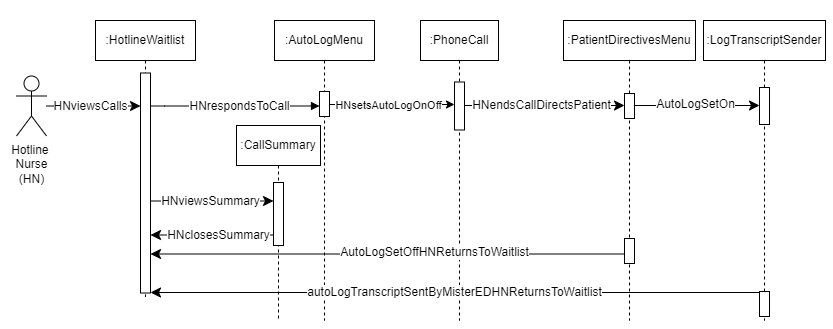

The diagram above was exported from draw.io. Its source (the exported page's mxGraphModel, read from the mxfile embedded in the PNG):
<mxGraphModel dx="952" dy="597" grid="0" gridSize="10" guides="1" tooltips="1" connect="1" arrows="1" fold="1" page="1" pageScale="1" pageWidth="850" pageHeight="1100" background="#ffffff" math="0" shadow="0">
  <root>
    <mxCell id="0" />
    <mxCell id="1" parent="0" />
    <mxCell id="UKhoprgoljXiepMuKFjU-25" value="" style="rounded=0;whiteSpace=wrap;html=1;strokeColor=none;" parent="1" vertex="1">
      <mxGeometry x="5" y="48" width="116" height="129.5" as="geometry" />
    </mxCell>
    <mxCell id="UKhoprgoljXiepMuKFjU-26" value="" style="rounded=0;whiteSpace=wrap;html=1;strokeColor=none;" parent="1" vertex="1">
      <mxGeometry x="759" y="28" width="79" height="329" as="geometry" />
    </mxCell>
    <mxCell id="RHNPkDgYrurRSabkHHdY-1" value=":CallSummary" style="shape=umlLifeline;perimeter=lifelinePerimeter;whiteSpace=wrap;html=1;container=0;dropTarget=0;collapsible=0;recursiveResize=0;outlineConnect=0;portConstraint=eastwest;newEdgeStyle={&quot;edgeStyle&quot;:&quot;elbowEdgeStyle&quot;,&quot;elbow&quot;:&quot;vertical&quot;,&quot;curved&quot;:0,&quot;rounded&quot;:0};" parent="1" vertex="1">
      <mxGeometry x="241" y="153" width="84" height="195" as="geometry" />
    </mxCell>
    <mxCell id="RHNPkDgYrurRSabkHHdY-2" value="" style="html=1;points=[];perimeter=orthogonalPerimeter;outlineConnect=0;targetShapes=umlLifeline;portConstraint=eastwest;newEdgeStyle={&quot;edgeStyle&quot;:&quot;elbowEdgeStyle&quot;,&quot;elbow&quot;:&quot;vertical&quot;,&quot;curved&quot;:0,&quot;rounded&quot;:0};" parent="RHNPkDgYrurRSabkHHdY-1" vertex="1">
      <mxGeometry x="37" y="57" width="10" height="63" as="geometry" />
    </mxCell>
    <mxCell id="aM9ryv3xv72pqoxQDRHE-1" value=":HotlineWaitlist" style="shape=umlLifeline;perimeter=lifelinePerimeter;whiteSpace=wrap;html=1;container=0;dropTarget=0;collapsible=0;recursiveResize=0;outlineConnect=0;portConstraint=eastwest;newEdgeStyle={&quot;edgeStyle&quot;:&quot;elbowEdgeStyle&quot;,&quot;elbow&quot;:&quot;vertical&quot;,&quot;curved&quot;:0,&quot;rounded&quot;:0};" parent="1" vertex="1">
      <mxGeometry x="100" y="48" width="100" height="276.5" as="geometry" />
    </mxCell>
    <mxCell id="aM9ryv3xv72pqoxQDRHE-2" value="" style="html=1;points=[];perimeter=orthogonalPerimeter;outlineConnect=0;targetShapes=umlLifeline;portConstraint=eastwest;newEdgeStyle={&quot;edgeStyle&quot;:&quot;elbowEdgeStyle&quot;,&quot;elbow&quot;:&quot;vertical&quot;,&quot;curved&quot;:0,&quot;rounded&quot;:0};" parent="aM9ryv3xv72pqoxQDRHE-1" vertex="1">
      <mxGeometry x="45" y="52.5" width="10" height="220" as="geometry" />
    </mxCell>
    <mxCell id="aM9ryv3xv72pqoxQDRHE-5" value=":AutoLogMenu" style="shape=umlLifeline;perimeter=lifelinePerimeter;whiteSpace=wrap;html=1;container=0;dropTarget=0;collapsible=0;recursiveResize=0;outlineConnect=0;portConstraint=eastwest;newEdgeStyle={&quot;edgeStyle&quot;:&quot;elbowEdgeStyle&quot;,&quot;elbow&quot;:&quot;vertical&quot;,&quot;curved&quot;:0,&quot;rounded&quot;:0};" parent="1" vertex="1">
      <mxGeometry x="279" y="48" width="100" height="300" as="geometry" />
    </mxCell>
    <mxCell id="aM9ryv3xv72pqoxQDRHE-6" value="" style="html=1;points=[];perimeter=orthogonalPerimeter;outlineConnect=0;targetShapes=umlLifeline;portConstraint=eastwest;newEdgeStyle={&quot;edgeStyle&quot;:&quot;elbowEdgeStyle&quot;,&quot;elbow&quot;:&quot;vertical&quot;,&quot;curved&quot;:0,&quot;rounded&quot;:0};" parent="aM9ryv3xv72pqoxQDRHE-5" vertex="1">
      <mxGeometry x="45" y="71" width="10" height="25" as="geometry" />
    </mxCell>
    <mxCell id="aM9ryv3xv72pqoxQDRHE-7" value="" style="html=1;verticalAlign=bottom;endArrow=block;edgeStyle=elbowEdgeStyle;elbow=vertical;curved=0;rounded=0;" parent="1" source="aM9ryv3xv72pqoxQDRHE-2" target="aM9ryv3xv72pqoxQDRHE-6" edge="1">
      <mxGeometry x="0.1429" y="5" relative="1" as="geometry">
        <mxPoint x="184" y="143.5" as="sourcePoint" />
        <Array as="points">
          <mxPoint x="169" y="133.5" />
        </Array>
        <mxPoint as="offset" />
      </mxGeometry>
    </mxCell>
    <mxCell id="raBj0RPUNB9Vy3vNqfyr-2" value="HNrespondsToCall" style="edgeLabel;html=1;align=center;verticalAlign=middle;resizable=0;points=[];fontSize=12;" vertex="1" connectable="0" parent="aM9ryv3xv72pqoxQDRHE-7">
      <mxGeometry x="0.2753" y="-1" relative="1" as="geometry">
        <mxPoint x="-20" y="-1" as="offset" />
      </mxGeometry>
    </mxCell>
    <mxCell id="i3M_OFwmckyPAahh1EgH-1" value="" style="edgeStyle=none;curved=1;rounded=0;orthogonalLoop=1;jettySize=auto;html=1;fontSize=12;startSize=8;endSize=8;" parent="1" source="Z-BcCN-S7nezpBg1_b4o-1" target="aM9ryv3xv72pqoxQDRHE-2" edge="1">
      <mxGeometry x="-0.0007" relative="1" as="geometry">
        <mxPoint as="offset" />
      </mxGeometry>
    </mxCell>
    <mxCell id="raBj0RPUNB9Vy3vNqfyr-1" value="HNviewsCalls" style="edgeLabel;html=1;align=center;verticalAlign=middle;resizable=0;points=[];fontSize=12;" vertex="1" connectable="0" parent="i3M_OFwmckyPAahh1EgH-1">
      <mxGeometry x="0.2213" y="1" relative="1" as="geometry">
        <mxPoint x="-14" y="1" as="offset" />
      </mxGeometry>
    </mxCell>
    <mxCell id="Z-BcCN-S7nezpBg1_b4o-1" value="Hotline&amp;nbsp;&lt;div&gt;Nurse&lt;div&gt;(HN)&lt;/div&gt;&lt;/div&gt;" style="shape=umlActor;verticalLabelPosition=bottom;verticalAlign=top;html=1;outlineConnect=0;" parent="1" vertex="1">
      <mxGeometry x="21" y="103.5" width="30" height="60" as="geometry" />
    </mxCell>
    <mxCell id="RHNPkDgYrurRSabkHHdY-13" style="edgeStyle=elbowEdgeStyle;curved=0;rounded=0;orthogonalLoop=1;jettySize=auto;html=1;elbow=horizontal;fontSize=12;startSize=8;endSize=8;" parent="1" source="aM9ryv3xv72pqoxQDRHE-2" target="RHNPkDgYrurRSabkHHdY-2" edge="1">
      <mxGeometry relative="1" as="geometry">
        <Array as="points">
          <mxPoint x="211" y="228.5" />
        </Array>
      </mxGeometry>
    </mxCell>
    <mxCell id="RHNPkDgYrurRSabkHHdY-14" value="HNviewsSummary" style="edgeLabel;html=1;align=center;verticalAlign=middle;resizable=0;points=[];fontSize=12;" parent="RHNPkDgYrurRSabkHHdY-13" vertex="1" connectable="0">
      <mxGeometry x="0.0904" y="-1" relative="1" as="geometry">
        <mxPoint x="-8" y="-1" as="offset" />
      </mxGeometry>
    </mxCell>
    <mxCell id="RHNPkDgYrurRSabkHHdY-15" style="edgeStyle=elbowEdgeStyle;curved=0;rounded=0;orthogonalLoop=1;jettySize=auto;html=1;elbow=horizontal;fontSize=12;startSize=8;endSize=8;" parent="1" source="RHNPkDgYrurRSabkHHdY-2" target="aM9ryv3xv72pqoxQDRHE-2" edge="1">
      <mxGeometry relative="1" as="geometry">
        <Array as="points">
          <mxPoint x="211" y="262.5" />
        </Array>
      </mxGeometry>
    </mxCell>
    <mxCell id="RHNPkDgYrurRSabkHHdY-16" value="HNclosesSummary" style="edgeLabel;html=1;align=center;verticalAlign=middle;resizable=0;points=[];fontSize=12;" parent="RHNPkDgYrurRSabkHHdY-15" vertex="1" connectable="0">
      <mxGeometry x="-0.096" relative="1" as="geometry">
        <mxPoint as="offset" />
      </mxGeometry>
    </mxCell>
    <mxCell id="RHNPkDgYrurRSabkHHdY-17" value=":PhoneCall" style="shape=umlLifeline;perimeter=lifelinePerimeter;whiteSpace=wrap;html=1;container=0;dropTarget=0;collapsible=0;recursiveResize=0;outlineConnect=0;portConstraint=eastwest;newEdgeStyle={&quot;edgeStyle&quot;:&quot;elbowEdgeStyle&quot;,&quot;elbow&quot;:&quot;vertical&quot;,&quot;curved&quot;:0,&quot;rounded&quot;:0};" parent="1" vertex="1">
      <mxGeometry x="425" y="48" width="78" height="300" as="geometry" />
    </mxCell>
    <mxCell id="RHNPkDgYrurRSabkHHdY-18" value="" style="html=1;points=[];perimeter=orthogonalPerimeter;outlineConnect=0;targetShapes=umlLifeline;portConstraint=eastwest;newEdgeStyle={&quot;edgeStyle&quot;:&quot;elbowEdgeStyle&quot;,&quot;elbow&quot;:&quot;vertical&quot;,&quot;curved&quot;:0,&quot;rounded&quot;:0};" parent="RHNPkDgYrurRSabkHHdY-17" vertex="1">
      <mxGeometry x="34" y="61.5" width="10" height="48" as="geometry" />
    </mxCell>
    <mxCell id="7lkKRf7icMrVWCr0AJnn-1" value="" style="edgeStyle=elbowEdgeStyle;rounded=0;orthogonalLoop=1;jettySize=auto;html=1;elbow=horizontal;curved=0;" parent="1" source="aM9ryv3xv72pqoxQDRHE-6" target="RHNPkDgYrurRSabkHHdY-18" edge="1">
      <mxGeometry relative="1" as="geometry">
        <Array as="points">
          <mxPoint x="424" y="132" />
        </Array>
      </mxGeometry>
    </mxCell>
    <mxCell id="t098YgyUy23xCTBI9pAR-4" value="HNsetsAutoLogOnOff" style="edgeLabel;html=1;align=center;verticalAlign=middle;resizable=0;points=[];" parent="7lkKRf7icMrVWCr0AJnn-1" vertex="1" connectable="0">
      <mxGeometry x="-0.0298" y="3" relative="1" as="geometry">
        <mxPoint x="-3" y="3" as="offset" />
      </mxGeometry>
    </mxCell>
    <mxCell id="t098YgyUy23xCTBI9pAR-2" value=":PatientDirectivesMenu" style="shape=umlLifeline;perimeter=lifelinePerimeter;whiteSpace=wrap;html=1;container=0;dropTarget=0;collapsible=0;recursiveResize=0;outlineConnect=0;portConstraint=eastwest;newEdgeStyle={&quot;edgeStyle&quot;:&quot;elbowEdgeStyle&quot;,&quot;elbow&quot;:&quot;vertical&quot;,&quot;curved&quot;:0,&quot;rounded&quot;:0};" parent="1" vertex="1">
      <mxGeometry x="568" y="48" width="132" height="300" as="geometry" />
    </mxCell>
    <mxCell id="t098YgyUy23xCTBI9pAR-3" value="" style="html=1;points=[];perimeter=orthogonalPerimeter;outlineConnect=0;targetShapes=umlLifeline;portConstraint=eastwest;newEdgeStyle={&quot;edgeStyle&quot;:&quot;elbowEdgeStyle&quot;,&quot;elbow&quot;:&quot;vertical&quot;,&quot;curved&quot;:0,&quot;rounded&quot;:0};" parent="t098YgyUy23xCTBI9pAR-2" vertex="1">
      <mxGeometry x="61" y="73" width="10" height="25" as="geometry" />
    </mxCell>
    <mxCell id="UKhoprgoljXiepMuKFjU-19" value="" style="html=1;points=[];perimeter=orthogonalPerimeter;outlineConnect=0;targetShapes=umlLifeline;portConstraint=eastwest;newEdgeStyle={&quot;edgeStyle&quot;:&quot;elbowEdgeStyle&quot;,&quot;elbow&quot;:&quot;vertical&quot;,&quot;curved&quot;:0,&quot;rounded&quot;:0};" parent="t098YgyUy23xCTBI9pAR-2" vertex="1">
      <mxGeometry x="61" y="218" width="10" height="25" as="geometry" />
    </mxCell>
    <mxCell id="UKhoprgoljXiepMuKFjU-1" style="edgeStyle=elbowEdgeStyle;curved=0;rounded=0;orthogonalLoop=1;jettySize=auto;html=1;elbow=vertical;fontSize=12;startSize=8;endSize=8;" parent="1" source="RHNPkDgYrurRSabkHHdY-18" target="t098YgyUy23xCTBI9pAR-3" edge="1">
      <mxGeometry relative="1" as="geometry">
        <Array as="points">
          <mxPoint x="548" y="133" />
        </Array>
      </mxGeometry>
    </mxCell>
    <mxCell id="UKhoprgoljXiepMuKFjU-2" value="HNendsCallDirectsPatient" style="edgeLabel;html=1;align=center;verticalAlign=middle;resizable=0;points=[];fontSize=12;" parent="UKhoprgoljXiepMuKFjU-1" vertex="1" connectable="0">
      <mxGeometry x="-0.35" relative="1" as="geometry">
        <mxPoint x="24" y="-1" as="offset" />
      </mxGeometry>
    </mxCell>
    <mxCell id="UKhoprgoljXiepMuKFjU-5" value=":LogTranscriptSender" style="shape=umlLifeline;perimeter=lifelinePerimeter;whiteSpace=wrap;html=1;container=0;dropTarget=0;collapsible=0;recursiveResize=0;outlineConnect=0;portConstraint=eastwest;newEdgeStyle={&quot;edgeStyle&quot;:&quot;elbowEdgeStyle&quot;,&quot;elbow&quot;:&quot;vertical&quot;,&quot;curved&quot;:0,&quot;rounded&quot;:0};" parent="1" vertex="1">
      <mxGeometry x="708" y="48" width="122" height="300" as="geometry" />
    </mxCell>
    <mxCell id="UKhoprgoljXiepMuKFjU-22" value="" style="html=1;points=[];perimeter=orthogonalPerimeter;outlineConnect=0;targetShapes=umlLifeline;portConstraint=eastwest;newEdgeStyle={&quot;edgeStyle&quot;:&quot;elbowEdgeStyle&quot;,&quot;elbow&quot;:&quot;vertical&quot;,&quot;curved&quot;:0,&quot;rounded&quot;:0};" parent="UKhoprgoljXiepMuKFjU-5" vertex="1">
      <mxGeometry x="56" y="271" width="10" height="25" as="geometry" />
    </mxCell>
    <mxCell id="UKhoprgoljXiepMuKFjU-16" value="" style="html=1;points=[];perimeter=orthogonalPerimeter;outlineConnect=0;targetShapes=umlLifeline;portConstraint=eastwest;newEdgeStyle={&quot;edgeStyle&quot;:&quot;elbowEdgeStyle&quot;,&quot;elbow&quot;:&quot;vertical&quot;,&quot;curved&quot;:0,&quot;rounded&quot;:0};" parent="UKhoprgoljXiepMuKFjU-5" vertex="1">
      <mxGeometry x="56" y="67" width="10" height="37" as="geometry" />
    </mxCell>
    <mxCell id="UKhoprgoljXiepMuKFjU-9" style="edgeStyle=elbowEdgeStyle;curved=0;rounded=0;orthogonalLoop=1;jettySize=auto;html=1;elbow=vertical;fontSize=12;startSize=8;endSize=8;" parent="1" source="t098YgyUy23xCTBI9pAR-3" edge="1" target="UKhoprgoljXiepMuKFjU-16">
      <mxGeometry relative="1" as="geometry">
        <mxPoint x="745" y="133.00000000000023" as="targetPoint" />
        <Array as="points">
          <mxPoint x="678" y="133" />
        </Array>
      </mxGeometry>
    </mxCell>
    <mxCell id="UKhoprgoljXiepMuKFjU-10" value="AutoLogSetOn" style="edgeLabel;html=1;align=center;verticalAlign=middle;resizable=0;points=[];fontSize=12;" parent="UKhoprgoljXiepMuKFjU-9" vertex="1" connectable="0">
      <mxGeometry x="-0.3697" y="2" relative="1" as="geometry">
        <mxPoint x="21" as="offset" />
      </mxGeometry>
    </mxCell>
    <mxCell id="UKhoprgoljXiepMuKFjU-21" value="AutoLogSetOffHNReturnsToWaitlist" style="edgeStyle=elbowEdgeStyle;curved=0;rounded=0;orthogonalLoop=1;jettySize=auto;html=1;elbow=horizontal;fontSize=12;startSize=8;endSize=8;startArrow=classic;startFill=1;endArrow=none;endFill=0;" parent="1" source="aM9ryv3xv72pqoxQDRHE-2" target="UKhoprgoljXiepMuKFjU-19" edge="1">
      <mxGeometry x="0.1972" y="2" relative="1" as="geometry">
        <Array as="points">
          <mxPoint x="359" y="281.5" />
        </Array>
        <mxPoint as="offset" />
      </mxGeometry>
    </mxCell>
    <mxCell id="UKhoprgoljXiepMuKFjU-23" value="autoLogTranscriptSentByMisterEDHNReturnsToWaitlist" style="edgeStyle=elbowEdgeStyle;curved=0;rounded=0;orthogonalLoop=1;jettySize=auto;html=1;elbow=vertical;fontSize=12;startSize=8;endSize=8;" parent="1" source="UKhoprgoljXiepMuKFjU-22" target="aM9ryv3xv72pqoxQDRHE-2" edge="1">
      <mxGeometry relative="1" as="geometry" />
    </mxCell>
  </root>
</mxGraphModel>